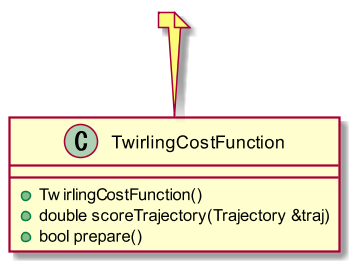

The diagram above was rendered by PlantUML. Its source (embedded in the PNG):
@startuml{TwirlingCostFunction.png}

scale 1.5

class TwirlingCostFunction {
    +TwirlingCostFunction()
    +double scoreTrajectory(Trajectory &traj)
    +bool prepare()
}

note top: 

@enduml